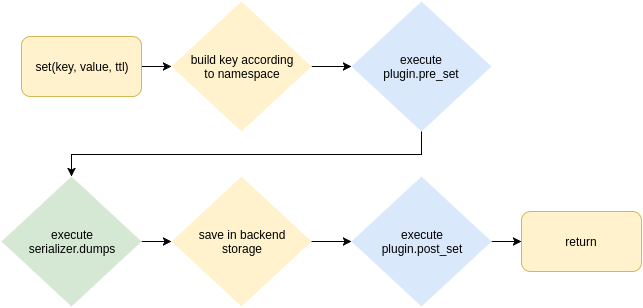

The diagram above was exported from draw.io. Its source (the exported page's mxGraphModel, read from the mxfile embedded in the PNG):
<mxGraphModel dx="786" dy="437" grid="1" gridSize="10" guides="1" tooltips="1" connect="1" arrows="1" fold="1" page="1" pageScale="1" pageWidth="826" pageHeight="1169" background="#ffffff" math="0" shadow="0">
  <root>
    <mxCell id="0" />
    <mxCell id="1" parent="0" />
    <mxCell id="6" style="edgeStyle=orthogonalEdgeStyle;rounded=0;html=1;exitX=1;exitY=0.5;entryX=0;entryY=0.5;jettySize=auto;orthogonalLoop=1;" parent="1" source="2" target="3" edge="1">
      <mxGeometry relative="1" as="geometry" />
    </mxCell>
    <mxCell id="2" value="set(key, value, ttl)" style="rounded=1;whiteSpace=wrap;html=1;align=center;fillColor=#fff2cc;strokeColor=#d6b656;" parent="1" vertex="1">
      <mxGeometry x="100" y="270" width="120" height="60" as="geometry" />
    </mxCell>
    <mxCell id="12" style="edgeStyle=orthogonalEdgeStyle;rounded=0;html=1;exitX=1;exitY=0.5;entryX=0;entryY=0.5;startArrow=none;startFill=0;endArrow=classic;endFill=1;jettySize=auto;orthogonalLoop=1;fontSize=13;fontColor=#000000;" parent="1" source="3" target="10" edge="1">
      <mxGeometry relative="1" as="geometry" />
    </mxCell>
    <mxCell id="3" value="build key according&lt;div&gt;to namespace&lt;/div&gt;" style="rhombus;whiteSpace=wrap;html=1;fillColor=#fff2cc;align=center;strokeColor=none;" parent="1" vertex="1">
      <mxGeometry x="250" y="235" width="140" height="130" as="geometry" />
    </mxCell>
    <mxCell id="14" style="edgeStyle=orthogonalEdgeStyle;rounded=0;html=1;exitX=1;exitY=0.5;entryX=0;entryY=0.5;startArrow=none;startFill=0;endArrow=classic;endFill=1;jettySize=auto;orthogonalLoop=1;fontSize=13;fontColor=#000000;" parent="1" source="4" target="5" edge="1">
      <mxGeometry relative="1" as="geometry" />
    </mxCell>
    <mxCell id="4" value="execute&lt;div&gt;serializer.dumps&lt;/div&gt;" style="rhombus;whiteSpace=wrap;html=1;fillColor=#d5e8d4;align=center;strokeColor=none;" parent="1" vertex="1">
      <mxGeometry x="80" y="410" width="140" height="130" as="geometry" />
    </mxCell>
    <mxCell id="17" style="edgeStyle=orthogonalEdgeStyle;rounded=0;html=1;exitX=1;exitY=0.5;startArrow=none;startFill=0;endArrow=classic;endFill=1;jettySize=auto;orthogonalLoop=1;fontSize=13;fontColor=#000000;" parent="1" source="5" target="16" edge="1">
      <mxGeometry relative="1" as="geometry" />
    </mxCell>
    <mxCell id="5" value="save in backend&lt;div&gt;storage&lt;/div&gt;" style="rhombus;whiteSpace=wrap;html=1;fillColor=#fff2cc;align=center;strokeColor=none;" parent="1" vertex="1">
      <mxGeometry x="250" y="410" width="140" height="130" as="geometry" />
    </mxCell>
    <mxCell id="13" style="edgeStyle=orthogonalEdgeStyle;rounded=0;html=1;exitX=0.5;exitY=1;startArrow=none;startFill=0;endArrow=classic;endFill=1;jettySize=auto;orthogonalLoop=1;fontSize=13;fontColor=#000000;" parent="1" source="10" target="4" edge="1">
      <mxGeometry relative="1" as="geometry" />
    </mxCell>
    <mxCell id="10" value="execute&lt;div&gt;plugin.pre_set&lt;/div&gt;" style="rhombus;whiteSpace=wrap;html=1;fillColor=#dae8fc;align=center;strokeColor=none;" parent="1" vertex="1">
      <mxGeometry x="430" y="235" width="140" height="130" as="geometry" />
    </mxCell>
    <mxCell id="19" style="edgeStyle=orthogonalEdgeStyle;rounded=0;html=1;exitX=1;exitY=0.5;entryX=0;entryY=0.5;startArrow=none;startFill=0;endArrow=classic;endFill=1;jettySize=auto;orthogonalLoop=1;fontSize=13;fontColor=#000000;" parent="1" source="16" target="18" edge="1">
      <mxGeometry relative="1" as="geometry" />
    </mxCell>
    <mxCell id="16" value="execute&lt;div&gt;plugin.post_set&lt;/div&gt;" style="rhombus;whiteSpace=wrap;html=1;fillColor=#dae8fc;align=center;strokeColor=none;" parent="1" vertex="1">
      <mxGeometry x="430" y="410" width="140" height="130" as="geometry" />
    </mxCell>
    <mxCell id="18" value="return" style="rounded=1;whiteSpace=wrap;html=1;align=center;fillColor=#fff2cc;strokeColor=#d6b656;" parent="1" vertex="1">
      <mxGeometry x="600" y="445" width="120" height="60" as="geometry" />
    </mxCell>
  </root>
</mxGraphModel>